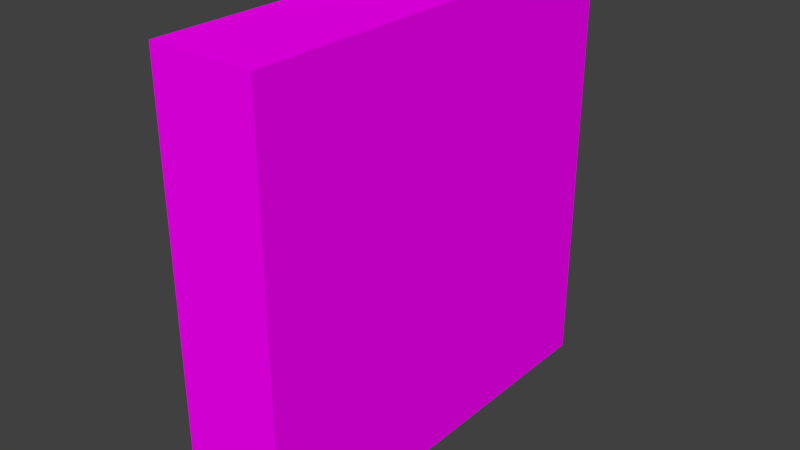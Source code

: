 # Source: Minecraft_Bookshelf.blend  (saved by Blender 2.76.0; exported with 4.5.12 LTS)
import bpy
from mathutils import Matrix  # noqa: F401  (used for matrix-valued properties, if any)

bpy.ops.wm.read_factory_settings(use_empty=True)
scene = bpy.context.scene
scene.name = 'Scene'

# ---- collections
col_collection_1 = bpy.data.collections.new('Collection 1'); scene.collection.children.link(col_collection_1)

# ---- images (referenced by path relative to the original .blend; pixels are not part of the script)
import os
ASSET_DIR = os.environ.get("B2B_ASSET_DIR", "")  # directory of the original .blend (textures are referenced by path, not embedded)
HERE = os.path.dirname(os.path.abspath(__file__))  # packed textures are extracted next to this script under _unpacked/

def load_image(name, relpath, width, height, colorspace="sRGB"):
    """Load a texture the original file referenced (path relative to the .blend, or extracted next to this script)."""
    p = next((c for c in (os.path.join(HERE, relpath), os.path.join(ASSET_DIR, relpath)) if relpath and os.path.exists(c)), "")
    if p:
        img = bpy.data.images.load(p, check_existing=True)
        img.name = name
    else:  # same state as the original file: an image datablock whose file is absent (Cycles renders it pink)
        img = bpy.data.images.new(name, width, height)
        img.source = "FILE"
        img.filepath = "//" + (relpath or name)
    img.colorspace_settings.name = colorspace
    return img
img_landscape_rgb_png = load_image('Landscape-RGB.png', 'Landscape-RGB.png', 1024, 1024, 'sRGB')

# ---- materials (node trees are filled in below, after node groups)
mat_material = bpy.data.materials.new('Material')
mat_material.alpha_threshold = 0.0
mat_material.roughness = 0.5
mat_material.line_color = (0.0, 0.0, 0.0, 1.0)

# ---- material node trees
mat_material.use_nodes = True; mat_material.node_tree.nodes.clear()
_N = mat_material.node_tree.nodes; _L = mat_material.node_tree.links
n0 = _N.new('ShaderNodeOutputMaterial'); n0.name = 'Material Output'; n0.location = (300, 300)
n1 = _N.new('ShaderNodeBsdfDiffuse'); n1.name = 'Diffuse BSDF'; n1.location = (10, 300)
n2 = _N.new('ShaderNodeTexImage'); n2.name = 'Image Texture'; n2.location = (-180, 300)
n2.width = 140
n2.image = img_landscape_rgb_png
_L.new(n1.outputs[0], n0.inputs[0])
_L.new(n2.outputs[0], n1.inputs[0])
n0.is_active_output = True

# ---- world
world_world = bpy.data.worlds.new('World'); scene.world = world_world
world_world.color = (0.05088, 0.05088, 0.05088)
world_world.use_sun_shadow = False
world_world.sun_shadow_jitter_overblur = 0.0
world_world.cycles.sampling_method = 'MANUAL'
world_world.cycles.sample_map_resolution = 256

# ---- meshes
me_cube = bpy.data.meshes.new('Cube')
me_cube.from_pydata([(1.0, 1.0, -1.0), (1.0, -1.0, -1.0), (-1.0, -1.0, -1.0), (-1.0, 1.0, -1.0), (1.0, 1.0, 1.0), (1.0, -1.0, 1.0), (-1.0, -1.0, 1.0), (-1.0, 1.0, 1.0), (1.0, -0.95, -1.0), (-1.0, -0.95, -1.0), (1.0, -0.95, 1.0), (-1.0, -0.95, 1.0), (-1.0, 0.95, -1.0), (-1.0, 0.95, 1.0), (1.0, 0.95, -1.0), (1.0, 0.95, 1.0), (1.0, 1.0, 0.95), (1.0, -1.0, 0.95), (-1.0, -1.0, 0.95), (-1.0, 1.0, 0.95), (-1.0, -0.95, 0.95), (1.0, -0.95, 0.95), (1.0, 0.95, 0.95), (-1.0, 0.95, 0.95), (-1.0, -0.95, -0.95), (1.0, -0.95, -0.95), (1.0, 0.95, -0.95), (-1.0, 0.95, -0.95), (1.0, 1.0, -0.95), (1.0, -1.0, -0.95), (-1.0, -1.0, -0.95), (-1.0, 1.0, -0.95), (1.0, 1.0, 0.05), (1.0, -1.0, 0.05), (-1.0, -1.0, 0.05), (-1.0, 1.0, 0.05), (-1.0, -0.95, 0.05), (1.0, -0.95, 0.025), (1.0, 0.95, 0.025), (-1.0, 0.95, 0.05), (-1.0, -0.95, -0.025), (1.0, -0.95, -0.025), (1.0, 0.95, -0.025), (-1.0, 0.95, -0.025), (1.0, 1.0, -0.025), (1.0, -1.0, -0.025), (-1.0, -1.0, -0.025), (-1.0, 1.0, -0.025), (-18.38, 0.95, -1.0), (-18.38, 1.0, -1.0), (-18.38, -1.0, 0.95), (-18.38, -1.0, 1.0), (-18.38, 1.0, 0.95), (-18.38, 1.0, 1.0), (-18.38, 0.95, 1.0), (-18.38, -1.0, -1.0), (-18.38, -0.95, -1.0), (-18.38, -0.95, 1.0), (-18.38, -0.95, -0.95), (-18.38, 0.95, -0.95), (-18.38, -1.0, 0.05), (-18.38, 1.0, 0.05), (-18.38, -0.95, 0.95), (-18.38, 0.95, 0.95), (-18.38, -0.95, -0.025), (-18.38, 0.95, -0.025), (-18.38, -1.0, -0.95), (-18.38, 1.0, -0.95), (-18.38, -1.0, -0.025), (-18.38, 1.0, -0.025), (-18.38, -0.95, 0.05), (-18.38, 0.95, 0.05)], [], [(8, 1, 2, 9), (10, 11, 6, 5), (21, 10, 5, 17), (17, 5, 6, 18), (7, 19, 52, 53), (28, 0, 3, 31), (31, 3, 49, 67), (22, 15, 10, 21), (15, 13, 11, 10), (14, 8, 9, 12), (0, 14, 12, 3), (4, 7, 13, 15), (16, 4, 15, 22), (23, 20, 62, 63), (36, 20, 23, 39), (38, 22, 21, 37), (11, 13, 54, 57), (4, 16, 19, 7), (24, 27, 59, 58), (33, 17, 18, 34), (22, 26, 28, 16), (8, 25, 29, 1), (1, 29, 30, 2), (18, 6, 51, 50), (9, 2, 55, 56), (14, 26, 25, 8), (0, 28, 26, 14), (2, 30, 66, 55), (44, 28, 31, 47), (16, 32, 35, 19), (45, 33, 34, 46), (12, 9, 56, 48), (3, 12, 48, 49), (42, 38, 37, 41), (20, 36, 70, 62), (24, 40, 43, 27), (26, 42, 41, 25), (35, 47, 69, 61), (13, 7, 53, 54), (29, 45, 46, 30), (17, 29, 25, 21), (32, 44, 47, 35), (63, 54, 53, 52), (50, 51, 57, 62), (62, 57, 54, 63), (60, 50, 62, 70), (71, 63, 52, 61), (48, 59, 67, 49), (55, 66, 58, 56), (56, 58, 59, 48), (65, 71, 61, 69), (68, 60, 70, 64), (64, 70, 71, 65), (66, 68, 64, 58), (59, 65, 69, 67), (40, 24, 58, 64), (6, 11, 57, 51), (39, 23, 63, 71), (34, 18, 50, 60), (30, 46, 68, 66), (36, 39, 71, 70), (19, 35, 61, 52), (47, 31, 67, 69), (43, 40, 64, 65), (27, 43, 65, 59), (46, 34, 60, 68)])
_uv = me_cube.uv_layers.new(name='UVMap')
_uv.uv.foreach_set('vector', [0.8069, 0.4517, 0.8062, 0.4517, 0.8062, 0.4509, 0.8069, 0.4509, 0.8361, 0.4517, 0.8361, 0.4509, 0.8369, 0.4509, 0.8369, 0.4517, 0.0, 0.0, 0.0, 0.0, 0.0, 0.0, 0.0, 0.0, 0.8178, 0.45, 0.8178, 0.4508, 0.8171, 0.4508, 0.8171, 0.45, 0.8071, 0.4515, 0.8071, 0.4508, 0.8137, 0.4508, 0.8137, 0.4515, 0.8062, 0.4217, 0.8062, 0.4209, 0.807, 0.4209, 0.807, 0.4217, 0.807, 0.4217, 0.807, 0.4209, 0.8138, 0.4209, 0.8138, 0.4217, 0.0, 0.0, 0.0, 0.0, 0.0, 0.0, 0.0, 0.0, 0.8069, 0.4517, 0.8069, 0.4509, 0.8361, 0.4509, 0.8361, 0.4517, 0.8361, 0.4517, 0.8069, 0.4517, 0.8069, 0.4509, 0.8361, 0.4509, 0.8369, 0.4517, 0.8361, 0.4517, 0.8361, 0.4509, 0.8369, 0.4509, 0.8061, 0.4517, 0.8061, 0.4509, 0.8069, 0.4509, 0.8069, 0.4517, 0.0, 0.0, 0.0, 0.0, 0.0, 0.0, 0.0, 0.0, 0.8369, 0.4449, 0.8369, 0.4483, 0.8062, 0.4483, 0.8062, 0.4449, 0.837, 0.4217, 0.837, 0.4362, 0.8062, 0.4362, 0.8062, 0.4217, 0.0, 0.0, 0.0, 0.0, 0.0, 0.0, 0.0, 0.0, 0.8361, 0.4509, 0.8069, 0.4509, 0.8069, 0.4444, 0.8361, 0.4444, 0.8063, 0.4515, 0.8063, 0.4508, 0.8071, 0.4508, 0.8071, 0.4515, 0.8369, 0.4483, 0.8369, 0.4516, 0.8063, 0.4516, 0.8063, 0.4483, 0.8178, 0.4369, 0.8178, 0.45, 0.8171, 0.45, 0.8171, 0.4369, 0.0, 0.0, 0.0, 0.0, 0.0, 0.0, 0.0, 0.0, 0.0, 0.0, 0.0, 0.0, 0.0, 0.0, 0.0, 0.0, 0.8178, 0.4216, 0.8178, 0.4224, 0.8171, 0.4224, 0.8171, 0.4216, 0.8171, 0.45, 0.8171, 0.4508, 0.8107, 0.4508, 0.8107, 0.45, 0.8069, 0.4509, 0.8062, 0.4509, 0.8062, 0.4443, 0.8069, 0.4443, 0.0, 0.0, 0.0, 0.0, 0.0, 0.0, 0.0, 0.0, 0.0, 0.0, 0.0, 0.0, 0.0, 0.0, 0.0, 0.0, 0.8171, 0.4216, 0.8171, 0.4224, 0.8107, 0.4224, 0.8107, 0.4216, 0.8063, 0.4361, 0.8062, 0.4217, 0.807, 0.4217, 0.807, 0.4361, 0.8063, 0.4508, 0.8063, 0.4372, 0.807, 0.4372, 0.8071, 0.4508, 0.8178, 0.4358, 0.8178, 0.4369, 0.8171, 0.4369, 0.8171, 0.4358, 0.8361, 0.4509, 0.8069, 0.4509, 0.8069, 0.4443, 0.8361, 0.4443, 0.8369, 0.4509, 0.8361, 0.4509, 0.8361, 0.4443, 0.8369, 0.4443, 0.0, 0.0, 0.0, 0.0, 0.0, 0.0, 0.0, 0.0, 0.8369, 0.4366, 0.8369, 0.4515, 0.83, 0.4515, 0.83, 0.4366, 0.837, 0.4363, 0.837, 0.4512, 0.8062, 0.4512, 0.8062, 0.4363, 0.0, 0.0, 0.0, 0.0, 0.0, 0.0, 0.0, 0.0, 0.807, 0.4372, 0.807, 0.4361, 0.8137, 0.4361, 0.8137, 0.4372, 0.8069, 0.4509, 0.8061, 0.4509, 0.8061, 0.4444, 0.8069, 0.4444, 0.8178, 0.4224, 0.8178, 0.4358, 0.8171, 0.4358, 0.8171, 0.4224, 0.0, 0.0, 0.0, 0.0, 0.0, 0.0, 0.0, 0.0, 0.8063, 0.4372, 0.8063, 0.4361, 0.807, 0.4361, 0.807, 0.4372, 0.8069, 0.4509, 0.8069, 0.4517, 0.8062, 0.4517, 0.8062, 0.4509, 0.8369, 0.4509, 0.8369, 0.4517, 0.8362, 0.4517, 0.8362, 0.4509, 0.8362, 0.4509, 0.8362, 0.4517, 0.8069, 0.4517, 0.8069, 0.4509, 0.8369, 0.437, 0.8369, 0.4509, 0.8362, 0.4509, 0.8362, 0.437, 0.8069, 0.437, 0.8069, 0.4509, 0.8062, 0.4509, 0.8062, 0.437, 0.8069, 0.4209, 0.8069, 0.4217, 0.8062, 0.4217, 0.8062, 0.4209, 0.8369, 0.4209, 0.8369, 0.4217, 0.8362, 0.4217, 0.8362, 0.4209, 0.8362, 0.4209, 0.8362, 0.4217, 0.8069, 0.4217, 0.8069, 0.4209, 0.8069, 0.4359, 0.8069, 0.437, 0.8062, 0.437, 0.8062, 0.4359, 0.8369, 0.4359, 0.8369, 0.437, 0.8362, 0.437, 0.8362, 0.4359, 0.8362, 0.4359, 0.8362, 0.437, 0.8069, 0.437, 0.8069, 0.4359, 0.8369, 0.4217, 0.8369, 0.4359, 0.8362, 0.4359, 0.8362, 0.4217, 0.8069, 0.4217, 0.8069, 0.4359, 0.8062, 0.4359, 0.8062, 0.4217, 0.8369, 0.4213, 0.8369, 0.4366, 0.83, 0.4366, 0.83, 0.4213, 0.8369, 0.4509, 0.8361, 0.4509, 0.8361, 0.4444, 0.8369, 0.4444, 0.8367, 0.4363, 0.8367, 0.4515, 0.828, 0.4515, 0.828, 0.4363, 0.8171, 0.4369, 0.8171, 0.45, 0.8107, 0.45, 0.8107, 0.4369, 0.8171, 0.4224, 0.8171, 0.4358, 0.8107, 0.4358, 0.8107, 0.4224, 0.8369, 0.4483, 0.8369, 0.4516, 0.8062, 0.4516, 0.8062, 0.4483, 0.8071, 0.4508, 0.807, 0.4372, 0.8137, 0.4372, 0.8137, 0.4508, 0.807, 0.4361, 0.807, 0.4217, 0.8138, 0.4217, 0.8137, 0.4361, 0.8369, 0.4449, 0.8369, 0.4483, 0.8063, 0.4483, 0.8063, 0.4449, 0.8367, 0.4207, 0.8367, 0.4363, 0.828, 0.4363, 0.828, 0.4207, 0.8171, 0.4358, 0.8171, 0.4369, 0.8107, 0.4369, 0.8107, 0.4358])
me_cube.materials.append(mat_material)
me_cube.use_remesh_preserve_volume = False
me_cube.use_remesh_preserve_attributes = False
me_cube.use_mirror_vertex_groups = False
me_cube.update()

# ---- objects
ob_cube = bpy.data.objects.new('Cube', me_cube)

# ---- transforms, parenting, visibility, modifiers, constraints
ob_cube.location = (0.0, 0.0, 0.0)
ob_cube.scale = (0.02519, 1.0, 1.0)
ob_cube.lock_rotations_4d = False
ob_cube.empty_display_type = 'ARROWS'
ob_cube.lineart.crease_threshold = 0.0

# ---- collection membership
col_collection_1.objects.link(ob_cube)

# ---- scene / render settings (as saved in the file)
scene.frame_start = 1; scene.frame_end = 250; scene.frame_set(1)
scene.render.engine = 'CYCLES'
scene.render.resolution_percentage = 50
scene.render.dither_intensity = 0.0
scene.cycles.use_denoising = False
scene.cycles.samples = 10
scene.cycles.sampling_pattern = 'TABULATED_SOBOL'
scene.cycles.light_sampling_threshold = 0.0
scene.cycles.use_adaptive_sampling = False
scene.cycles.use_light_tree = False
scene.cycles.blur_glossy = 0.0
scene.cycles.pixel_filter_type = 'GAUSSIAN'
scene.cycles.sample_clamp_indirect = 0.0
scene.view_settings.view_transform = 'Standard'
bpy.context.view_layer.update()

# ---- added for rendering (the .blend has no active camera and no usable light): camera, sun
cam_auto = bpy.data.cameras.new('AutoCamera')
cam_auto.lens = 50.0
cam_auto.sensor_width = 36.0
cam_auto.clip_end = 1000.0
ob_auto_camera = bpy.data.objects.new('AutoCamera', cam_auto)
scene.collection.objects.link(ob_auto_camera)
ob_auto_camera.location = (2.43672, -3.18675, 2.1245)
ob_auto_camera.rotation_euler = (1.09748, -7.21219e-08, 0.694738)
scene.camera = ob_auto_camera
light_auto_sun = bpy.data.lights.new('AutoSun', 'SUN')
light_auto_sun.energy = 3.0
light_auto_sun.angle = 0.0523599
ob_auto_sun = bpy.data.objects.new('AutoSun', light_auto_sun)
scene.collection.objects.link(ob_auto_sun)
ob_auto_sun.rotation_euler = (0.872665, 0.174533, 0.523599)
bpy.context.view_layer.update()
